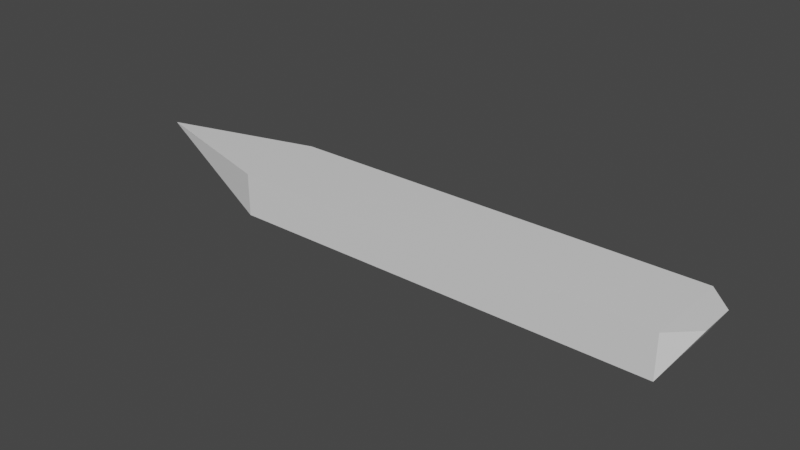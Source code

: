 # Source: TestBoat.blend  (saved by Blender 2.82.7; exported with 4.5.12 LTS)
import bpy
from mathutils import Matrix  # noqa: F401  (used for matrix-valued properties, if any)

bpy.ops.wm.read_factory_settings(use_empty=True)
scene = bpy.context.scene
scene.name = 'Scene'

# ---- collections
col_collection = bpy.data.collections.new('Collection'); scene.collection.children.link(col_collection)

# ---- materials (node trees are filled in below, after node groups)
mat_material = bpy.data.materials.new('Material')
mat_material.alpha_threshold = 0.0
mat_material.use_transparent_shadow = False
mat_material.line_color = (0.0, 0.0, 0.0, 1.0)

# ---- material node trees
mat_material.use_nodes = True; mat_material.node_tree.nodes.clear()
_N = mat_material.node_tree.nodes; _L = mat_material.node_tree.links
n0 = _N.new('ShaderNodeOutputMaterial'); n0.name = 'Material Output'; n0.location = (300, 300)
n1 = _N.new('ShaderNodeBsdfPrincipled'); n1.name = 'Principled BSDF'; n1.location = (10, 300)
n1.distribution = 'GGX'
n1.subsurface_method = 'BURLEY'
n1.inputs[2].default_value = 0.4
n1.inputs[3].default_value = 1.45
n1.inputs[27].default_value = (0.0, 0.0, 0.0, 1.0)
n1.inputs[28].default_value = 1.0
_L.new(n1.outputs[0], n0.inputs[0])
n0.is_active_output = True

# ---- world
world_world = bpy.data.worlds.new('World'); scene.world = world_world
world_world.use_nodes = True; world_world.node_tree.nodes.clear()
_N = world_world.node_tree.nodes; _L = world_world.node_tree.links
n0 = _N.new('ShaderNodeOutputWorld'); n0.name = 'World Output'; n0.location = (300, 300)
n1 = _N.new('ShaderNodeBackground'); n1.name = 'Background'; n1.location = (10, 300)
n1.inputs[0].default_value = (0.05088, 0.05088, 0.05088, 1.0)
_L.new(n1.outputs[0], n0.inputs[0])
n0.is_active_output = True
world_world.color = (0.05088, 0.05088, 0.05088)
world_world.use_sun_shadow = False
world_world.sun_shadow_jitter_overblur = 0.0

# ---- meshes
me_cube = bpy.data.meshes.new('Cube')
me_cube.from_pydata([(1.0, 2.061, 1.0), (1.0, 2.061, -1.0), (1.0, -1.985, 1.0), (1.0, -1.985, -1.0), (-6.176, 0.04077, 1.0), (-2.986, 0.005648, -1.0), (-6.176, 0.04448, 1.0), (-2.987, 0.002808, -1.0), (11.89, 2.061, 1.0), (11.89, 2.061, -1.0), (11.89, -1.985, 1.0), (11.89, -1.985, -1.0), (19.27, 2.061, 1.0), (19.27, 2.061, -1.0), (19.27, -1.985, 1.0), (19.27, -1.985, -1.0), (21.09, 2.061, 1.0), (22.24, 0.9013, 0.9832), (22.24, 0.8932, 0.9777), (21.09, 2.061, -1.0), (22.24, -0.8336, 0.9832), (21.09, -1.985, 1.0), (21.09, -1.985, -1.0), (22.24, -0.8206, 0.9777)], [], [(0, 4, 6, 2), (3, 2, 6, 7), (7, 6, 4, 5), (5, 1, 3, 7), (2, 3, 11, 10), (5, 4, 0, 1), (11, 9, 13, 15), (1, 0, 8, 9), (3, 1, 9, 11), (0, 2, 10, 8), (15, 13, 19, 22), (10, 11, 15, 14), (8, 10, 14, 12), (9, 8, 12, 13), (12, 14, 21, 16), (18, 17, 20, 23), (14, 15, 22, 21), (17, 18, 19, 16), (21, 22, 23, 20), (16, 21, 20, 17), (22, 19, 18, 23), (13, 12, 16, 19)])
_uv = me_cube.uv_layers.new(name='UVMap')
_uv.uv.foreach_set('vector', [0.625, 0.5, 0.875, 0.5, 0.875, 0.75, 0.625, 0.75, 0.375, 0.75, 0.625, 0.75, 0.625, 1.0, 0.375, 1.0, 0.375, 0.0, 0.625, 0.0, 0.625, 0.25, 0.375, 0.25, 0.125, 0.5, 0.375, 0.5, 0.375, 0.75, 0.125, 0.75, 0.625, 0.75, 0.375, 0.75, 0.375, 0.75, 0.625, 0.75, 0.375, 0.25, 0.625, 0.25, 0.625, 0.5, 0.375, 0.5, 0.375, 0.75, 0.375, 0.5, 0.375, 0.5, 0.375, 0.75, 0.375, 0.5, 0.625, 0.5, 0.625, 0.5, 0.375, 0.5, 0.375, 0.75, 0.375, 0.5, 0.375, 0.5, 0.375, 0.75, 0.625, 0.5, 0.625, 0.75, 0.625, 0.75, 0.625, 0.5, 0.375, 0.75, 0.375, 0.5, 0.375, 0.5, 0.375, 0.75, 0.625, 0.75, 0.375, 0.75, 0.375, 0.75, 0.625, 0.75, 0.625, 0.5, 0.625, 0.75, 0.625, 0.75, 0.625, 0.5, 0.375, 0.5, 0.625, 0.5, 0.625, 0.5, 0.375, 0.5, 0.625, 0.5, 0.625, 0.75, 0.625, 0.75, 0.625, 0.5, 0.5, 0.5618, 0.5, 0.5618, 0.5, 0.6882, 0.5, 0.6882, 0.625, 0.75, 0.375, 0.75, 0.375, 0.75, 0.625, 0.75, 0.5, 0.5618, 0.5, 0.5618, 0.375, 0.5, 0.625, 0.5, 0.625, 0.75, 0.375, 0.75, 0.5, 0.6882, 0.5, 0.6882, 0.625, 0.5, 0.625, 0.75, 0.5, 0.6882, 0.5, 0.5618, 0.375, 0.75, 0.375, 0.5, 0.5, 0.5618, 0.5, 0.6882, 0.375, 0.5, 0.625, 0.5, 0.625, 0.5, 0.375, 0.5])
me_cube.materials.append(mat_material)
me_cube.use_remesh_preserve_volume = False
me_cube.use_remesh_preserve_attributes = False
me_cube.use_mirror_vertex_groups = False
me_cube.update()

# ---- objects
ob_cube = bpy.data.objects.new('Cube', me_cube)

# ---- transforms, parenting, visibility, modifiers, constraints
ob_cube.location = (0.0, 0.0, 0.0)
ob_cube.lock_rotations_4d = False
ob_cube.empty_display_type = 'ARROWS'
ob_cube.lineart.crease_threshold = 0.0

# ---- collection membership
col_collection.objects.link(ob_cube)

# ---- scene / render settings (as saved in the file)
scene.frame_start = 1; scene.frame_end = 250; scene.frame_set(1)
scene.render.engine = 'BLENDER_EEVEE_NEXT'
scene.cycles.use_denoising = False
scene.cycles.samples = 128
scene.cycles.sampling_pattern = 'TABULATED_SOBOL'
scene.cycles.use_adaptive_sampling = False
scene.cycles.use_light_tree = False
scene.view_settings.view_transform = 'Filmic'
bpy.context.view_layer.update()

# ---- added for rendering (the .blend has no active camera and no usable light): camera, sun
cam_auto = bpy.data.cameras.new('AutoCamera')
cam_auto.lens = 50.0
cam_auto.sensor_width = 36.0
cam_auto.clip_end = 1000.0
ob_auto_camera = bpy.data.objects.new('AutoCamera', cam_auto)
scene.collection.objects.link(ob_auto_camera)
ob_auto_camera.location = (34.6512, -31.9055, 21.2957)
ob_auto_camera.rotation_euler = (1.09748, -7.21219e-08, 0.694738)
scene.camera = ob_auto_camera
light_auto_sun = bpy.data.lights.new('AutoSun', 'SUN')
light_auto_sun.energy = 3.0
light_auto_sun.angle = 0.0523599
ob_auto_sun = bpy.data.objects.new('AutoSun', light_auto_sun)
scene.collection.objects.link(ob_auto_sun)
ob_auto_sun.rotation_euler = (0.872665, 0.174533, 0.523599)
bpy.context.view_layer.update()
